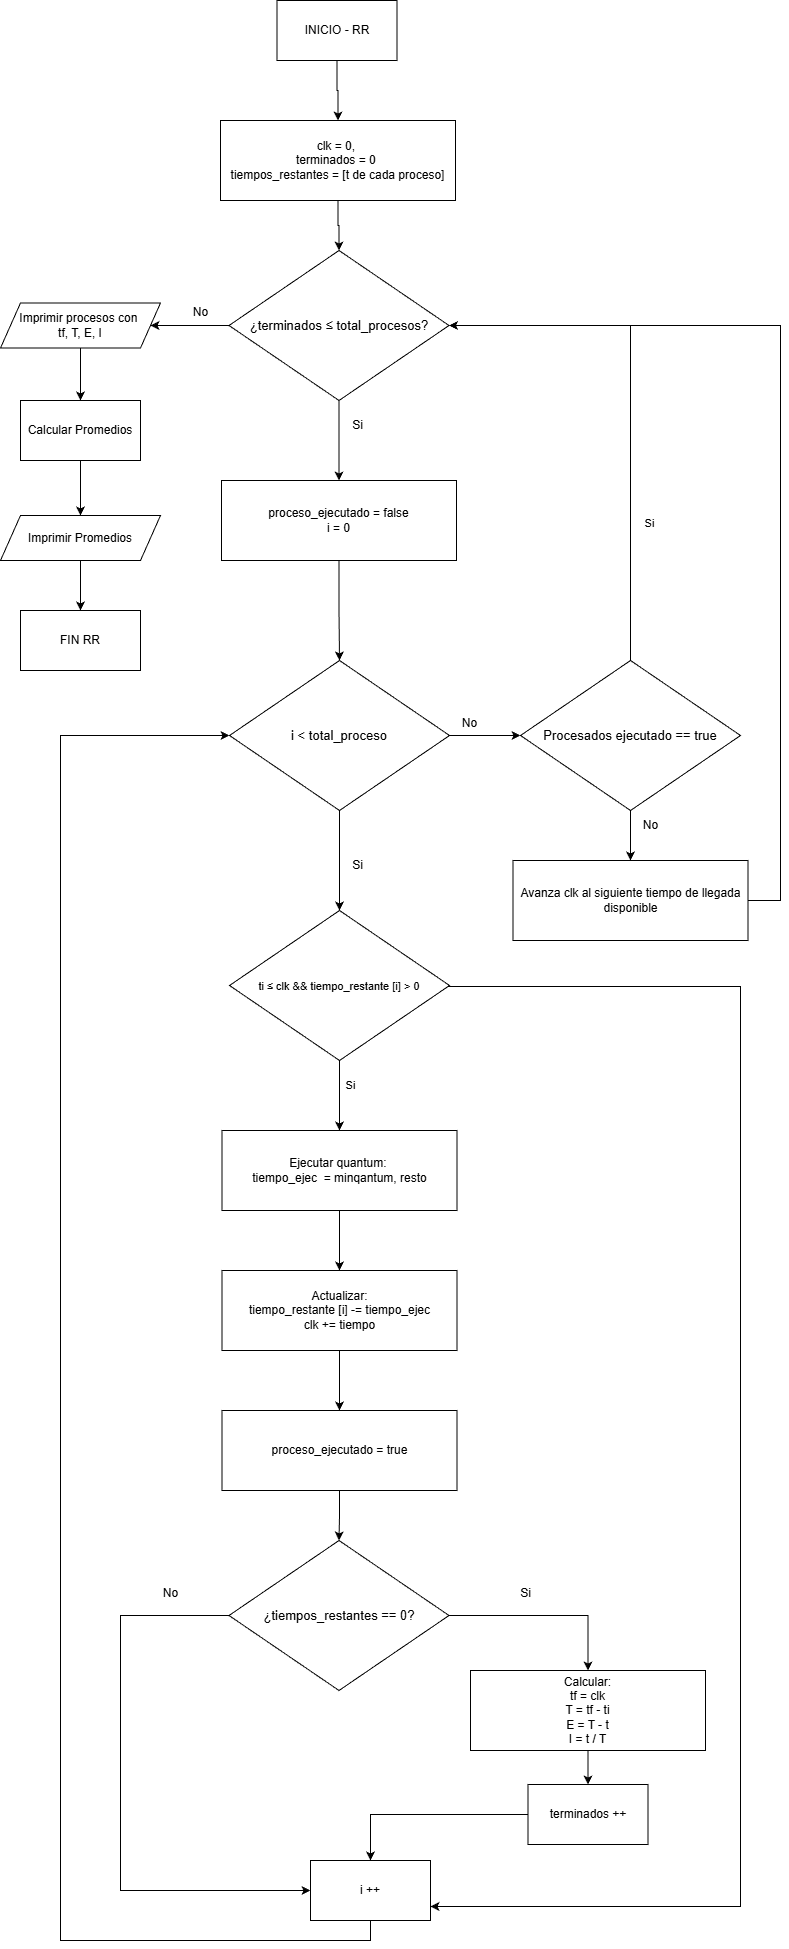

The diagram above was exported from draw.io. Its source (the exported page's mxGraphModel, read from the mxfile embedded in the PNG):
<mxGraphModel dx="2816" dy="1222" grid="1" gridSize="10" guides="1" tooltips="1" connect="1" arrows="1" fold="1" page="1" pageScale="1" pageWidth="827" pageHeight="1169" math="0" shadow="0">
  <root>
    <mxCell id="0" />
    <mxCell id="1" parent="0" />
    <mxCell id="jMAJfk0Yg4tLbLKRUwIv-2" edge="1" parent="1" source="jMAJfk0Yg4tLbLKRUwIv-3" style="edgeStyle=orthogonalEdgeStyle;rounded=0;orthogonalLoop=1;jettySize=auto;html=1;entryX=0.5;entryY=0;entryDx=0;entryDy=0;" target="jMAJfk0Yg4tLbLKRUwIv-5">
      <mxGeometry relative="1" as="geometry" />
    </mxCell>
    <mxCell id="jMAJfk0Yg4tLbLKRUwIv-3" parent="1" style="rounded=0;whiteSpace=wrap;html=1;" value="INICIO - RR" vertex="1">
      <mxGeometry height="60" width="120" x="296.5" y="50" as="geometry" />
    </mxCell>
    <mxCell id="jMAJfk0Yg4tLbLKRUwIv-4" edge="1" parent="1" source="jMAJfk0Yg4tLbLKRUwIv-5" style="edgeStyle=orthogonalEdgeStyle;rounded=0;orthogonalLoop=1;jettySize=auto;html=1;exitX=0.5;exitY=1;exitDx=0;exitDy=0;entryX=0.5;entryY=0;entryDx=0;entryDy=0;" target="jMAJfk0Yg4tLbLKRUwIv-8">
      <mxGeometry relative="1" as="geometry" />
    </mxCell>
    <mxCell id="jMAJfk0Yg4tLbLKRUwIv-5" parent="1" style="rounded=0;whiteSpace=wrap;html=1;" value="clk = 0,&amp;nbsp;&lt;div&gt;terminados = 0&amp;nbsp;&lt;/div&gt;&lt;div&gt;tiempos_restantes = [t de cada proceso]&lt;/div&gt;" vertex="1">
      <mxGeometry height="80" width="235" x="240" y="170" as="geometry" />
    </mxCell>
    <mxCell id="jMAJfk0Yg4tLbLKRUwIv-6" edge="1" parent="1" source="jMAJfk0Yg4tLbLKRUwIv-8" style="edgeStyle=orthogonalEdgeStyle;rounded=0;orthogonalLoop=1;jettySize=auto;html=1;exitX=0.5;exitY=1;exitDx=0;exitDy=0;entryX=0.5;entryY=0;entryDx=0;entryDy=0;" target="jMAJfk0Yg4tLbLKRUwIv-10">
      <mxGeometry relative="1" as="geometry" />
    </mxCell>
    <mxCell id="jMAJfk0Yg4tLbLKRUwIv-7" edge="1" parent="1" source="jMAJfk0Yg4tLbLKRUwIv-8" style="edgeStyle=orthogonalEdgeStyle;rounded=0;orthogonalLoop=1;jettySize=auto;html=1;exitX=0;exitY=0.5;exitDx=0;exitDy=0;entryX=1;entryY=0.5;entryDx=0;entryDy=0;" target="jMAJfk0Yg4tLbLKRUwIv-26">
      <mxGeometry relative="1" as="geometry" />
    </mxCell>
    <mxCell id="jMAJfk0Yg4tLbLKRUwIv-8" parent="1" style="rhombus;whiteSpace=wrap;html=1;" value="&lt;p style=&quot;font-variant-numeric: normal; font-variant-east-asian: normal; font-variant-alternates: normal; font-size-adjust: none; font-kerning: auto; font-optical-sizing: auto; font-feature-settings: normal; font-variation-settings: normal; font-variant-position: normal; font-variant-emoji: normal; font-stretch: normal; font-size: 13px; line-height: 22px; overflow: auto; text-wrap-mode: wrap; word-break: break-all; padding: 16px; text-align: start; margin: 0px !important;&quot;&gt;&lt;font style=&quot;color: rgb(0, 0, 0);&quot;&gt;¿terminados&amp;nbsp;&lt;/font&gt;&lt;span style=&quot;background-color: transparent; color: light-dark(rgb(0, 0, 0), rgb(255, 255, 255));&quot;&gt;≤&lt;/span&gt;&lt;span style=&quot;background-color: transparent; color: light-dark(rgb(0, 0, 0), rgb(255, 255, 255));&quot;&gt;&amp;nbsp;&lt;/span&gt;&lt;span style=&quot;color: light-dark(rgb(0, 0, 0), rgb(237, 237, 237)); background-color: transparent;&quot;&gt;total_procesos?&lt;/span&gt;&lt;/p&gt;" vertex="1">
      <mxGeometry height="150" width="220" x="248.5" y="300" as="geometry" />
    </mxCell>
    <mxCell id="jMAJfk0Yg4tLbLKRUwIv-9" edge="1" parent="1" source="jMAJfk0Yg4tLbLKRUwIv-10" style="edgeStyle=orthogonalEdgeStyle;rounded=0;orthogonalLoop=1;jettySize=auto;html=1;exitX=0.5;exitY=1;exitDx=0;exitDy=0;entryX=0.5;entryY=0;entryDx=0;entryDy=0;" target="jMAJfk0Yg4tLbLKRUwIv-14">
      <mxGeometry relative="1" as="geometry" />
    </mxCell>
    <mxCell id="jMAJfk0Yg4tLbLKRUwIv-10" parent="1" style="rounded=0;whiteSpace=wrap;html=1;" value="proceso_ejecutado = false&lt;div&gt;i = 0&lt;/div&gt;" vertex="1">
      <mxGeometry height="80" width="235" x="241" y="530" as="geometry" />
    </mxCell>
    <mxCell id="8KpjDuFsBFbUBMkY8tSh-2" edge="1" parent="1" source="jMAJfk0Yg4tLbLKRUwIv-14" style="edgeStyle=orthogonalEdgeStyle;rounded=0;orthogonalLoop=1;jettySize=auto;html=1;exitX=0.5;exitY=1;exitDx=0;exitDy=0;" target="8KpjDuFsBFbUBMkY8tSh-1">
      <mxGeometry relative="1" as="geometry" />
    </mxCell>
    <mxCell id="5Eg7pem4QrpxHsjxxYTa-16" edge="1" parent="1" source="jMAJfk0Yg4tLbLKRUwIv-14" style="edgeStyle=orthogonalEdgeStyle;rounded=0;orthogonalLoop=1;jettySize=auto;html=1;exitX=1;exitY=0.5;exitDx=0;exitDy=0;entryX=0;entryY=0.5;entryDx=0;entryDy=0;" target="5Eg7pem4QrpxHsjxxYTa-15">
      <mxGeometry relative="1" as="geometry" />
    </mxCell>
    <mxCell id="jMAJfk0Yg4tLbLKRUwIv-14" parent="1" style="rhombus;whiteSpace=wrap;html=1;" value="&lt;p style=&quot;font-variant-numeric: normal; font-variant-east-asian: normal; font-variant-alternates: normal; font-size-adjust: none; font-kerning: auto; font-optical-sizing: auto; font-feature-settings: normal; font-variation-settings: normal; font-variant-position: normal; font-variant-emoji: normal; font-stretch: normal; font-size: 13px; line-height: 22px; overflow: auto; text-wrap-mode: wrap; word-break: break-all; padding: 16px; text-align: start; margin: 0px !important;&quot;&gt;i &amp;lt; total_proceso&lt;/p&gt;" vertex="1">
      <mxGeometry height="150" width="220" x="249" y="710" as="geometry" />
    </mxCell>
    <mxCell id="jMAJfk0Yg4tLbLKRUwIv-15" parent="1" style="text;html=1;align=center;verticalAlign=middle;resizable=0;points=[];autosize=1;strokeColor=none;fillColor=none;" value="No" vertex="1">
      <mxGeometry height="30" width="40" x="200" y="347" as="geometry" />
    </mxCell>
    <mxCell id="jMAJfk0Yg4tLbLKRUwIv-16" parent="1" style="text;html=1;align=center;verticalAlign=middle;resizable=0;points=[];autosize=1;strokeColor=none;fillColor=none;" value="Si" vertex="1">
      <mxGeometry height="30" width="30" x="362" y="460" as="geometry" />
    </mxCell>
    <mxCell id="jMAJfk0Yg4tLbLKRUwIv-25" edge="1" parent="1" source="jMAJfk0Yg4tLbLKRUwIv-26" style="edgeStyle=orthogonalEdgeStyle;rounded=0;orthogonalLoop=1;jettySize=auto;html=1;exitX=0.5;exitY=1;exitDx=0;exitDy=0;entryX=0.5;entryY=0;entryDx=0;entryDy=0;" target="jMAJfk0Yg4tLbLKRUwIv-28">
      <mxGeometry relative="1" as="geometry" />
    </mxCell>
    <mxCell id="jMAJfk0Yg4tLbLKRUwIv-26" parent="1" style="shape=parallelogram;perimeter=parallelogramPerimeter;whiteSpace=wrap;html=1;fixedSize=1;" value="&lt;div&gt;&lt;span style=&quot;background-color: transparent; color: light-dark(rgb(0, 0, 0), rgb(255, 255, 255));&quot;&gt;Imprimir procesos con&amp;nbsp;&lt;/span&gt;&lt;/div&gt;&lt;div&gt;&lt;span style=&quot;background-color: transparent; color: light-dark(rgb(0, 0, 0), rgb(255, 255, 255));&quot;&gt;tf, T, E, I&lt;/span&gt;&lt;/div&gt;" vertex="1">
      <mxGeometry height="45" width="160" x="20" y="352.5" as="geometry" />
    </mxCell>
    <mxCell id="jMAJfk0Yg4tLbLKRUwIv-27" edge="1" parent="1" source="jMAJfk0Yg4tLbLKRUwIv-28" style="edgeStyle=orthogonalEdgeStyle;rounded=0;orthogonalLoop=1;jettySize=auto;html=1;exitX=0.5;exitY=1;exitDx=0;exitDy=0;entryX=0.5;entryY=0;entryDx=0;entryDy=0;" target="jMAJfk0Yg4tLbLKRUwIv-30">
      <mxGeometry relative="1" as="geometry" />
    </mxCell>
    <mxCell id="jMAJfk0Yg4tLbLKRUwIv-28" parent="1" style="rounded=0;whiteSpace=wrap;html=1;" value="Calcular Promedios" vertex="1">
      <mxGeometry height="60" width="120" x="40" y="450" as="geometry" />
    </mxCell>
    <mxCell id="jMAJfk0Yg4tLbLKRUwIv-29" edge="1" parent="1" source="jMAJfk0Yg4tLbLKRUwIv-30" style="edgeStyle=orthogonalEdgeStyle;rounded=0;orthogonalLoop=1;jettySize=auto;html=1;exitX=0.5;exitY=1;exitDx=0;exitDy=0;" target="jMAJfk0Yg4tLbLKRUwIv-31">
      <mxGeometry relative="1" as="geometry" />
    </mxCell>
    <mxCell id="jMAJfk0Yg4tLbLKRUwIv-30" parent="1" style="shape=parallelogram;perimeter=parallelogramPerimeter;whiteSpace=wrap;html=1;fixedSize=1;" value="&lt;div&gt;&lt;span style=&quot;background-color: transparent; color: light-dark(rgb(0, 0, 0), rgb(255, 255, 255));&quot;&gt;Imprimir Promedios&lt;/span&gt;&lt;/div&gt;" vertex="1">
      <mxGeometry height="45" width="160" x="20" y="565" as="geometry" />
    </mxCell>
    <mxCell id="jMAJfk0Yg4tLbLKRUwIv-31" parent="1" style="rounded=0;whiteSpace=wrap;html=1;" value="FIN RR" vertex="1">
      <mxGeometry height="60" width="120" x="40" y="660" as="geometry" />
    </mxCell>
    <mxCell id="8KpjDuFsBFbUBMkY8tSh-7" edge="1" parent="1" source="8KpjDuFsBFbUBMkY8tSh-1" style="edgeStyle=orthogonalEdgeStyle;rounded=0;orthogonalLoop=1;jettySize=auto;html=1;exitX=0.5;exitY=1;exitDx=0;exitDy=0;" target="8KpjDuFsBFbUBMkY8tSh-5">
      <mxGeometry relative="1" as="geometry" />
    </mxCell>
    <mxCell id="5Eg7pem4QrpxHsjxxYTa-3" connectable="0" parent="8KpjDuFsBFbUBMkY8tSh-7" style="edgeLabel;html=1;align=center;verticalAlign=middle;resizable=0;points=[];" value="Si" vertex="1">
      <mxGeometry relative="1" x="-0.3257" y="-2" as="geometry">
        <mxPoint x="12" as="offset" />
      </mxGeometry>
    </mxCell>
    <mxCell id="5Eg7pem4QrpxHsjxxYTa-13" edge="1" parent="1" style="edgeStyle=orthogonalEdgeStyle;rounded=0;orthogonalLoop=1;jettySize=auto;html=1;exitX=1;exitY=0.5;exitDx=0;exitDy=0;entryX=1;entryY=0.5;entryDx=0;entryDy=0;">
      <mxGeometry relative="1" as="geometry">
        <Array as="points">
          <mxPoint x="380" y="1036" />
          <mxPoint x="760" y="1036" />
          <mxPoint x="760" y="1956" />
        </Array>
        <mxPoint x="380" y="1031" as="sourcePoint" />
        <mxPoint x="450" y="1956.0000000000005" as="targetPoint" />
      </mxGeometry>
    </mxCell>
    <mxCell id="8KpjDuFsBFbUBMkY8tSh-1" parent="1" style="rhombus;whiteSpace=wrap;html=1;" value="&lt;p style=&quot;font-variant-numeric: normal; font-variant-east-asian: normal; font-variant-alternates: normal; font-size-adjust: none; font-kerning: auto; font-optical-sizing: auto; font-feature-settings: normal; font-variation-settings: normal; font-variant-position: normal; font-variant-emoji: normal; font-stretch: normal; line-height: 22px; overflow: auto; word-break: break-all; padding: 16px; margin: 0px !important;&quot;&gt;&lt;font style=&quot;font-size: 11px;&quot;&gt;&lt;span style=&quot;background-color: transparent;&quot;&gt;ti&amp;nbsp;&lt;/span&gt;&lt;span style=&quot;background-color: transparent;&quot;&gt;≤ clk &amp;amp;&amp;amp;&amp;nbsp;&lt;/span&gt;&lt;/font&gt;&lt;span style=&quot;font-size: 11px; background-color: transparent; color: light-dark(rgb(0, 0, 0), rgb(255, 255, 255));&quot;&gt;tiempo_restante [i] &amp;gt; 0&lt;/span&gt;&lt;/p&gt;" vertex="1">
      <mxGeometry height="150" width="220" x="249" y="960" as="geometry" />
    </mxCell>
    <mxCell id="8KpjDuFsBFbUBMkY8tSh-3" parent="1" style="text;html=1;align=center;verticalAlign=middle;resizable=0;points=[];autosize=1;strokeColor=none;fillColor=none;" value="Si" vertex="1">
      <mxGeometry height="30" width="30" x="362" y="900" as="geometry" />
    </mxCell>
    <mxCell id="8KpjDuFsBFbUBMkY8tSh-9" edge="1" parent="1" source="8KpjDuFsBFbUBMkY8tSh-5" style="edgeStyle=orthogonalEdgeStyle;rounded=0;orthogonalLoop=1;jettySize=auto;html=1;exitX=0.5;exitY=1;exitDx=0;exitDy=0;entryX=0.5;entryY=0;entryDx=0;entryDy=0;" target="8KpjDuFsBFbUBMkY8tSh-6">
      <mxGeometry relative="1" as="geometry" />
    </mxCell>
    <mxCell id="8KpjDuFsBFbUBMkY8tSh-5" parent="1" style="rounded=0;whiteSpace=wrap;html=1;" value="Ejecutar quantum:&amp;nbsp;&lt;div&gt;tiempo_ejec&amp;nbsp; = minqantum, resto&lt;/div&gt;" vertex="1">
      <mxGeometry height="80" width="235" x="241.5" y="1180" as="geometry" />
    </mxCell>
    <mxCell id="8KpjDuFsBFbUBMkY8tSh-13" edge="1" parent="1" source="8KpjDuFsBFbUBMkY8tSh-6" style="edgeStyle=orthogonalEdgeStyle;rounded=0;orthogonalLoop=1;jettySize=auto;html=1;exitX=0.5;exitY=1;exitDx=0;exitDy=0;" target="8KpjDuFsBFbUBMkY8tSh-10">
      <mxGeometry relative="1" as="geometry" />
    </mxCell>
    <mxCell id="8KpjDuFsBFbUBMkY8tSh-6" parent="1" style="rounded=0;whiteSpace=wrap;html=1;" value="Actualizar:&lt;div&gt;tiempo_restante [i] -= tiempo_ejec&lt;/div&gt;&lt;div&gt;clk += tiempo&lt;/div&gt;" vertex="1">
      <mxGeometry height="80" width="235" x="241.5" y="1320" as="geometry" />
    </mxCell>
    <mxCell id="8KpjDuFsBFbUBMkY8tSh-14" edge="1" parent="1" source="8KpjDuFsBFbUBMkY8tSh-10" style="edgeStyle=orthogonalEdgeStyle;rounded=0;orthogonalLoop=1;jettySize=auto;html=1;exitX=0.5;exitY=1;exitDx=0;exitDy=0;" target="8KpjDuFsBFbUBMkY8tSh-11">
      <mxGeometry relative="1" as="geometry" />
    </mxCell>
    <mxCell id="8KpjDuFsBFbUBMkY8tSh-10" parent="1" style="rounded=0;whiteSpace=wrap;html=1;" value="proceso_ejecutado = true" vertex="1">
      <mxGeometry height="80" width="235" x="241.5" y="1460" as="geometry" />
    </mxCell>
    <mxCell id="5Eg7pem4QrpxHsjxxYTa-1" edge="1" parent="1" source="8KpjDuFsBFbUBMkY8tSh-11" style="edgeStyle=orthogonalEdgeStyle;rounded=0;orthogonalLoop=1;jettySize=auto;html=1;exitX=1;exitY=0.5;exitDx=0;exitDy=0;entryX=0.5;entryY=0;entryDx=0;entryDy=0;" target="8KpjDuFsBFbUBMkY8tSh-15">
      <mxGeometry relative="1" as="geometry" />
    </mxCell>
    <mxCell id="xDZ_aMxUd2xO5oyqChgV-1" edge="1" parent="1" source="8KpjDuFsBFbUBMkY8tSh-11" style="edgeStyle=orthogonalEdgeStyle;rounded=0;orthogonalLoop=1;jettySize=auto;html=1;exitX=0;exitY=0.5;exitDx=0;exitDy=0;entryX=0;entryY=0.5;entryDx=0;entryDy=0;" target="5Eg7pem4QrpxHsjxxYTa-7">
      <mxGeometry relative="1" as="geometry">
        <Array as="points">
          <mxPoint x="140" y="1665" />
          <mxPoint x="140" y="1940" />
        </Array>
      </mxGeometry>
    </mxCell>
    <mxCell id="8KpjDuFsBFbUBMkY8tSh-11" parent="1" style="rhombus;whiteSpace=wrap;html=1;" value="&lt;p style=&quot;font-variant-numeric: normal; font-variant-east-asian: normal; font-variant-alternates: normal; font-size-adjust: none; font-kerning: auto; font-optical-sizing: auto; font-feature-settings: normal; font-variation-settings: normal; font-variant-position: normal; font-variant-emoji: normal; font-stretch: normal; line-height: 22px; overflow: auto; word-break: break-all; padding: 16px; margin: 0px !important;&quot;&gt;&lt;span style=&quot;font-size: 13px; text-align: start;&quot;&gt;¿tiempos_restantes == 0?&lt;/span&gt;&lt;/p&gt;" vertex="1">
      <mxGeometry height="150" width="220" x="248.5" y="1590" as="geometry" />
    </mxCell>
    <mxCell id="5Eg7pem4QrpxHsjxxYTa-6" edge="1" parent="1" source="8KpjDuFsBFbUBMkY8tSh-15" style="edgeStyle=orthogonalEdgeStyle;rounded=0;orthogonalLoop=1;jettySize=auto;html=1;exitX=0.5;exitY=1;exitDx=0;exitDy=0;entryX=0.5;entryY=0;entryDx=0;entryDy=0;" target="5Eg7pem4QrpxHsjxxYTa-5">
      <mxGeometry relative="1" as="geometry" />
    </mxCell>
    <mxCell id="8KpjDuFsBFbUBMkY8tSh-15" parent="1" style="rounded=0;whiteSpace=wrap;html=1;" value="Calcular:&lt;div&gt;tf = clk&lt;br&gt;&lt;div&gt;T = tf - ti&lt;/div&gt;&lt;div&gt;E = T - t&lt;/div&gt;&lt;div&gt;I = t / T&lt;/div&gt;&lt;/div&gt;" vertex="1">
      <mxGeometry height="80" width="235" x="490" y="1720" as="geometry" />
    </mxCell>
    <mxCell id="5Eg7pem4QrpxHsjxxYTa-2" parent="1" style="text;html=1;align=center;verticalAlign=middle;resizable=0;points=[];autosize=1;strokeColor=none;fillColor=none;" value="Si" vertex="1">
      <mxGeometry height="30" width="30" x="530" y="1628" as="geometry" />
    </mxCell>
    <mxCell id="5Eg7pem4QrpxHsjxxYTa-12" edge="1" parent="1" source="5Eg7pem4QrpxHsjxxYTa-5" style="edgeStyle=orthogonalEdgeStyle;rounded=0;orthogonalLoop=1;jettySize=auto;html=1;exitX=0;exitY=0.5;exitDx=0;exitDy=0;entryX=0.5;entryY=0;entryDx=0;entryDy=0;" target="5Eg7pem4QrpxHsjxxYTa-7">
      <mxGeometry relative="1" as="geometry" />
    </mxCell>
    <mxCell id="5Eg7pem4QrpxHsjxxYTa-5" parent="1" style="rounded=0;whiteSpace=wrap;html=1;" value="terminados ++" vertex="1">
      <mxGeometry height="60" width="120" x="547.5" y="1834" as="geometry" />
    </mxCell>
    <mxCell id="xDZ_aMxUd2xO5oyqChgV-2" edge="1" parent="1" source="5Eg7pem4QrpxHsjxxYTa-7" style="edgeStyle=orthogonalEdgeStyle;rounded=0;orthogonalLoop=1;jettySize=auto;html=1;exitX=0.5;exitY=1;exitDx=0;exitDy=0;entryX=0;entryY=0.5;entryDx=0;entryDy=0;" target="jMAJfk0Yg4tLbLKRUwIv-14">
      <mxGeometry relative="1" as="geometry">
        <Array as="points">
          <mxPoint x="390" y="1990" />
          <mxPoint x="80" y="1990" />
          <mxPoint x="80" y="785" />
        </Array>
        <mxPoint x="80.00000000000023" y="1300" as="targetPoint" />
      </mxGeometry>
    </mxCell>
    <mxCell id="5Eg7pem4QrpxHsjxxYTa-7" parent="1" style="rounded=0;whiteSpace=wrap;html=1;" value="i ++" vertex="1">
      <mxGeometry height="60" width="120" x="330" y="1910" as="geometry" />
    </mxCell>
    <mxCell id="5Eg7pem4QrpxHsjxxYTa-17" edge="1" parent="1" source="5Eg7pem4QrpxHsjxxYTa-15" style="edgeStyle=orthogonalEdgeStyle;rounded=0;orthogonalLoop=1;jettySize=auto;html=1;exitX=0.5;exitY=0;exitDx=0;exitDy=0;entryX=1;entryY=0.5;entryDx=0;entryDy=0;" target="jMAJfk0Yg4tLbLKRUwIv-8">
      <mxGeometry relative="1" as="geometry" />
    </mxCell>
    <mxCell id="5Eg7pem4QrpxHsjxxYTa-18" connectable="0" parent="5Eg7pem4QrpxHsjxxYTa-17" style="edgeLabel;html=1;align=center;verticalAlign=middle;resizable=0;points=[];" value="Si" vertex="1">
      <mxGeometry relative="1" x="-0.7431" y="-4" as="geometry">
        <mxPoint x="14" y="-72" as="offset" />
      </mxGeometry>
    </mxCell>
    <mxCell id="5Eg7pem4QrpxHsjxxYTa-20" edge="1" parent="1" source="5Eg7pem4QrpxHsjxxYTa-15" style="edgeStyle=orthogonalEdgeStyle;rounded=0;orthogonalLoop=1;jettySize=auto;html=1;" target="5Eg7pem4QrpxHsjxxYTa-19" value="">
      <mxGeometry relative="1" as="geometry" />
    </mxCell>
    <mxCell id="5Eg7pem4QrpxHsjxxYTa-15" parent="1" style="rhombus;whiteSpace=wrap;html=1;" value="&lt;p style=&quot;font-variant-numeric: normal; font-variant-east-asian: normal; font-variant-alternates: normal; font-size-adjust: none; font-kerning: auto; font-optical-sizing: auto; font-feature-settings: normal; font-variation-settings: normal; font-variant-position: normal; font-variant-emoji: normal; font-stretch: normal; font-size: 13px; line-height: 22px; overflow: auto; text-wrap-mode: wrap; word-break: break-all; padding: 16px; text-align: start; margin: 0px !important;&quot;&gt;Procesados ejecutado == true&lt;/p&gt;" vertex="1">
      <mxGeometry height="150" width="220" x="540" y="710" as="geometry" />
    </mxCell>
    <mxCell id="5Eg7pem4QrpxHsjxxYTa-27" edge="1" parent="1" source="5Eg7pem4QrpxHsjxxYTa-19" style="edgeStyle=orthogonalEdgeStyle;rounded=0;orthogonalLoop=1;jettySize=auto;html=1;entryX=1;entryY=0.5;entryDx=0;entryDy=0;" target="jMAJfk0Yg4tLbLKRUwIv-8">
      <mxGeometry relative="1" as="geometry">
        <Array as="points">
          <mxPoint x="800" y="950" />
          <mxPoint x="800" y="375" />
        </Array>
      </mxGeometry>
    </mxCell>
    <mxCell id="5Eg7pem4QrpxHsjxxYTa-19" parent="1" style="rounded=0;whiteSpace=wrap;html=1;" value="Avanza clk al siguiente tiempo de llegada disponible" vertex="1">
      <mxGeometry height="80" width="235" x="532.5" y="910" as="geometry" />
    </mxCell>
    <mxCell id="5Eg7pem4QrpxHsjxxYTa-22" parent="1" style="text;html=1;align=center;verticalAlign=middle;resizable=0;points=[];autosize=1;strokeColor=none;fillColor=none;" value="No" vertex="1">
      <mxGeometry height="30" width="40" x="468.5" y="758" as="geometry" />
    </mxCell>
    <mxCell id="5Eg7pem4QrpxHsjxxYTa-25" parent="1" style="text;html=1;align=center;verticalAlign=middle;resizable=0;points=[];autosize=1;strokeColor=none;fillColor=none;" value="No" vertex="1">
      <mxGeometry height="30" width="40" x="170" y="1628" as="geometry" />
    </mxCell>
    <mxCell id="5Eg7pem4QrpxHsjxxYTa-28" parent="1" style="text;html=1;align=center;verticalAlign=middle;resizable=0;points=[];autosize=1;strokeColor=none;fillColor=none;" value="No" vertex="1">
      <mxGeometry height="30" width="40" x="650" y="860" as="geometry" />
    </mxCell>
  </root>
</mxGraphModel>